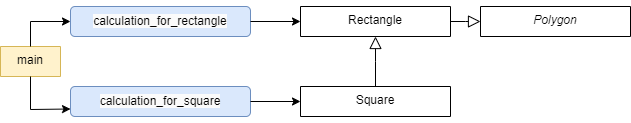

The diagram above was exported from draw.io. Its source (the exported page's mxGraphModel, read from the mxfile embedded in the PNG):
<mxGraphModel dx="746" dy="467" grid="1" gridSize="10" guides="1" tooltips="1" connect="1" arrows="1" fold="1" page="1" pageScale="1" pageWidth="827" pageHeight="1169" math="0" shadow="0">
  <root>
    <mxCell id="WIyWlLk6GJQsqaUBKTNV-0" />
    <mxCell id="WIyWlLk6GJQsqaUBKTNV-1" parent="WIyWlLk6GJQsqaUBKTNV-0" />
    <mxCell id="zkfFHV4jXpPFQw0GAbJ--0" value="Polygon" style="swimlane;fontStyle=2;align=center;verticalAlign=top;childLayout=stackLayout;horizontal=1;startSize=50;horizontalStack=0;resizeParent=1;resizeLast=0;collapsible=1;marginBottom=0;rounded=0;shadow=0;strokeWidth=1;" parent="WIyWlLk6GJQsqaUBKTNV-1" vertex="1">
      <mxGeometry x="490" y="230" width="150" height="30" as="geometry">
        <mxRectangle x="230" y="140" width="160" height="26" as="alternateBounds" />
      </mxGeometry>
    </mxCell>
    <mxCell id="zkfFHV4jXpPFQw0GAbJ--6" value="Rectangle" style="swimlane;fontStyle=0;align=center;verticalAlign=top;childLayout=stackLayout;horizontal=1;startSize=30;horizontalStack=0;resizeParent=1;resizeLast=0;collapsible=1;marginBottom=0;rounded=0;shadow=0;strokeWidth=1;" parent="WIyWlLk6GJQsqaUBKTNV-1" vertex="1">
      <mxGeometry x="310" y="230" width="150" height="30" as="geometry">
        <mxRectangle x="130" y="380" width="160" height="26" as="alternateBounds" />
      </mxGeometry>
    </mxCell>
    <mxCell id="zkfFHV4jXpPFQw0GAbJ--12" value="" style="endArrow=block;endSize=10;endFill=0;shadow=0;strokeWidth=1;rounded=0;curved=0;edgeStyle=elbowEdgeStyle;elbow=vertical;" parent="WIyWlLk6GJQsqaUBKTNV-1" source="zkfFHV4jXpPFQw0GAbJ--6" target="zkfFHV4jXpPFQw0GAbJ--0" edge="1">
      <mxGeometry width="160" relative="1" as="geometry">
        <mxPoint x="460" y="313" as="sourcePoint" />
        <mxPoint x="460" y="313" as="targetPoint" />
      </mxGeometry>
    </mxCell>
    <mxCell id="HD-MvbkHYM1NIDXRpA1L-1" value="Square" style="swimlane;fontStyle=0;align=center;verticalAlign=top;childLayout=stackLayout;horizontal=1;startSize=30;horizontalStack=0;resizeParent=1;resizeLast=0;collapsible=1;marginBottom=0;rounded=0;shadow=0;strokeWidth=1;" vertex="1" parent="WIyWlLk6GJQsqaUBKTNV-1">
      <mxGeometry x="310" y="310" width="150" height="30" as="geometry">
        <mxRectangle x="130" y="380" width="160" height="26" as="alternateBounds" />
      </mxGeometry>
    </mxCell>
    <mxCell id="HD-MvbkHYM1NIDXRpA1L-2" value="" style="endArrow=block;endSize=10;endFill=0;shadow=0;strokeWidth=1;rounded=0;curved=0;edgeStyle=elbowEdgeStyle;elbow=vertical;exitX=0.5;exitY=0;exitDx=0;exitDy=0;entryX=0.5;entryY=1;entryDx=0;entryDy=0;" edge="1" parent="WIyWlLk6GJQsqaUBKTNV-1" source="HD-MvbkHYM1NIDXRpA1L-1" target="zkfFHV4jXpPFQw0GAbJ--6">
      <mxGeometry width="160" relative="1" as="geometry">
        <mxPoint x="460" y="265" as="sourcePoint" />
        <mxPoint x="490" y="265" as="targetPoint" />
      </mxGeometry>
    </mxCell>
    <mxCell id="HD-MvbkHYM1NIDXRpA1L-3" value="main" style="swimlane;fontStyle=0;align=center;verticalAlign=top;childLayout=stackLayout;horizontal=1;startSize=30;horizontalStack=0;resizeParent=1;resizeLast=0;collapsible=1;marginBottom=0;rounded=0;shadow=0;strokeWidth=1;fillColor=#fff2cc;strokeColor=#d6b656;" vertex="1" parent="WIyWlLk6GJQsqaUBKTNV-1">
      <mxGeometry x="10" y="270" width="60" height="30" as="geometry">
        <mxRectangle x="130" y="380" width="160" height="26" as="alternateBounds" />
      </mxGeometry>
    </mxCell>
    <mxCell id="HD-MvbkHYM1NIDXRpA1L-5" value="&lt;br&gt;&lt;span style=&quot;color: rgb(0, 0, 0); font-family: Helvetica; font-size: 12px; font-style: normal; font-variant-ligatures: normal; font-variant-caps: normal; font-weight: 400; letter-spacing: normal; orphans: 2; text-indent: 0px; text-transform: none; widows: 2; word-spacing: 0px; -webkit-text-stroke-width: 0px; white-space: nowrap; background-color: rgb(251, 251, 251); text-decoration-thickness: initial; text-decoration-style: initial; text-decoration-color: initial; float: none; display: inline !important;&quot;&gt;calculation_for_rectangle&lt;/span&gt;&lt;div&gt;&lt;br/&gt;&lt;/div&gt;" style="rounded=1;whiteSpace=wrap;html=1;align=center;fillColor=#dae8fc;strokeColor=#6c8ebf;" vertex="1" parent="WIyWlLk6GJQsqaUBKTNV-1">
      <mxGeometry x="80" y="230" width="180" height="30" as="geometry" />
    </mxCell>
    <mxCell id="HD-MvbkHYM1NIDXRpA1L-7" value="&lt;br&gt;&lt;span style=&quot;color: rgb(0, 0, 0); font-family: Helvetica; font-size: 12px; font-style: normal; font-variant-ligatures: normal; font-variant-caps: normal; font-weight: 400; letter-spacing: normal; orphans: 2; text-indent: 0px; text-transform: none; widows: 2; word-spacing: 0px; -webkit-text-stroke-width: 0px; white-space: nowrap; background-color: rgb(251, 251, 251); text-decoration-thickness: initial; text-decoration-style: initial; text-decoration-color: initial; float: none; display: inline !important;&quot;&gt;calculation_for_square&lt;/span&gt;&lt;div&gt;&lt;br&gt;&lt;/div&gt;" style="rounded=1;whiteSpace=wrap;html=1;align=center;fillColor=#dae8fc;strokeColor=#6c8ebf;" vertex="1" parent="WIyWlLk6GJQsqaUBKTNV-1">
      <mxGeometry x="80" y="310" width="180" height="30" as="geometry" />
    </mxCell>
    <mxCell id="HD-MvbkHYM1NIDXRpA1L-9" value="" style="endArrow=classic;html=1;rounded=0;exitX=0.5;exitY=0;exitDx=0;exitDy=0;entryX=0;entryY=0.5;entryDx=0;entryDy=0;" edge="1" parent="WIyWlLk6GJQsqaUBKTNV-1" source="HD-MvbkHYM1NIDXRpA1L-3" target="HD-MvbkHYM1NIDXRpA1L-5">
      <mxGeometry width="50" height="50" relative="1" as="geometry">
        <mxPoint x="360" y="350" as="sourcePoint" />
        <mxPoint x="410" y="300" as="targetPoint" />
        <Array as="points">
          <mxPoint x="40" y="245" />
        </Array>
      </mxGeometry>
    </mxCell>
    <mxCell id="HD-MvbkHYM1NIDXRpA1L-10" value="" style="endArrow=classic;html=1;rounded=0;exitX=0.5;exitY=1;exitDx=0;exitDy=0;entryX=0;entryY=0.75;entryDx=0;entryDy=0;" edge="1" parent="WIyWlLk6GJQsqaUBKTNV-1" source="HD-MvbkHYM1NIDXRpA1L-3" target="HD-MvbkHYM1NIDXRpA1L-7">
      <mxGeometry width="50" height="50" relative="1" as="geometry">
        <mxPoint x="50" y="280" as="sourcePoint" />
        <mxPoint x="90" y="255" as="targetPoint" />
        <Array as="points">
          <mxPoint x="40" y="333" />
        </Array>
      </mxGeometry>
    </mxCell>
    <mxCell id="HD-MvbkHYM1NIDXRpA1L-11" value="" style="endArrow=classic;html=1;rounded=0;exitX=1;exitY=0.5;exitDx=0;exitDy=0;entryX=0;entryY=0.5;entryDx=0;entryDy=0;exitPerimeter=0;" edge="1" parent="WIyWlLk6GJQsqaUBKTNV-1" source="HD-MvbkHYM1NIDXRpA1L-5" target="zkfFHV4jXpPFQw0GAbJ--6">
      <mxGeometry width="50" height="50" relative="1" as="geometry">
        <mxPoint x="360" y="350" as="sourcePoint" />
        <mxPoint x="410" y="300" as="targetPoint" />
      </mxGeometry>
    </mxCell>
    <mxCell id="HD-MvbkHYM1NIDXRpA1L-12" value="" style="endArrow=classic;html=1;rounded=0;exitX=1;exitY=0.5;exitDx=0;exitDy=0;entryX=0;entryY=0.5;entryDx=0;entryDy=0;" edge="1" parent="WIyWlLk6GJQsqaUBKTNV-1" source="HD-MvbkHYM1NIDXRpA1L-7" target="HD-MvbkHYM1NIDXRpA1L-1">
      <mxGeometry width="50" height="50" relative="1" as="geometry">
        <mxPoint x="270" y="255" as="sourcePoint" />
        <mxPoint x="320" y="255" as="targetPoint" />
      </mxGeometry>
    </mxCell>
  </root>
</mxGraphModel>